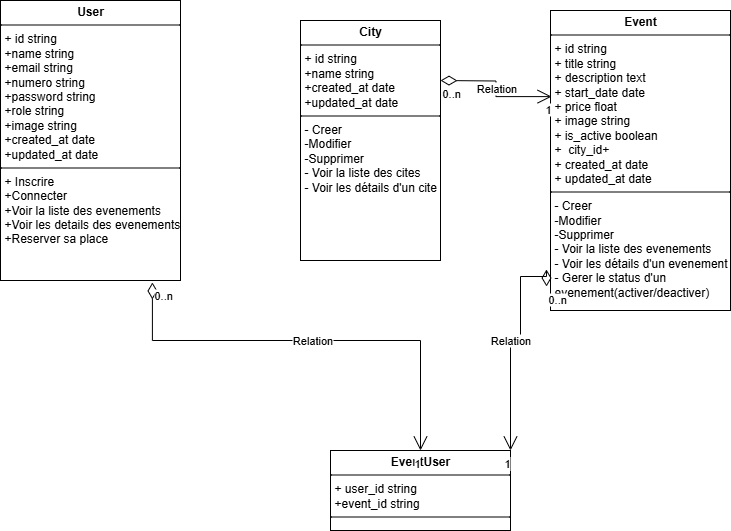

The diagram above was exported from draw.io. Its source (the exported page's mxGraphModel, read from the mxfile embedded in the PNG):
<mxGraphModel dx="872" dy="537" grid="1" gridSize="10" guides="1" tooltips="1" connect="1" arrows="1" fold="1" page="1" pageScale="1" pageWidth="827" pageHeight="1169" math="0" shadow="0">
  <root>
    <mxCell id="0" />
    <mxCell id="1" parent="0" />
    <mxCell id="NLV0dIAxBkTO9_vcRunw-3" value="&lt;p style=&quot;margin:0px;margin-top:4px;text-align:center;&quot;&gt;&lt;b&gt;User&lt;/b&gt;&lt;/p&gt;&lt;hr size=&quot;1&quot; style=&quot;border-style:solid;&quot;&gt;&lt;p style=&quot;margin:0px;margin-left:4px;&quot;&gt;+ id string&lt;/p&gt;&lt;p style=&quot;margin:0px;margin-left:4px;&quot;&gt;+name string&lt;/p&gt;&lt;p style=&quot;margin:0px;margin-left:4px;&quot;&gt;+email string&lt;/p&gt;&lt;p style=&quot;margin:0px;margin-left:4px;&quot;&gt;+numero string&lt;/p&gt;&lt;p style=&quot;margin:0px;margin-left:4px;&quot;&gt;+password string&lt;/p&gt;&lt;p style=&quot;margin:0px;margin-left:4px;&quot;&gt;+role string&lt;/p&gt;&lt;p style=&quot;margin:0px;margin-left:4px;&quot;&gt;+image string&lt;/p&gt;&lt;p style=&quot;margin:0px;margin-left:4px;&quot;&gt;+created_at date&lt;/p&gt;&lt;p style=&quot;margin:0px;margin-left:4px;&quot;&gt;+updated_at date&lt;/p&gt;&lt;hr size=&quot;1&quot; style=&quot;border-style:solid;&quot;&gt;&lt;p style=&quot;margin:0px;margin-left:4px;&quot;&gt;+ Inscrire&lt;/p&gt;&lt;p style=&quot;margin:0px;margin-left:4px;&quot;&gt;+Connecter&lt;/p&gt;&lt;p style=&quot;margin:0px;margin-left:4px;&quot;&gt;+Voir la liste des evenements&lt;/p&gt;&lt;p style=&quot;margin:0px;margin-left:4px;&quot;&gt;+Voir les details des evenements&lt;/p&gt;&lt;p style=&quot;margin:0px;margin-left:4px;&quot;&gt;+Reserver sa place&lt;/p&gt;" style="verticalAlign=top;align=left;overflow=fill;html=1;whiteSpace=wrap;" vertex="1" parent="1">
      <mxGeometry x="30" y="40" width="180" height="280" as="geometry" />
    </mxCell>
    <mxCell id="NLV0dIAxBkTO9_vcRunw-5" value="&lt;p style=&quot;margin:0px;margin-top:4px;text-align:center;&quot;&gt;&lt;b&gt;City&lt;/b&gt;&lt;/p&gt;&lt;hr size=&quot;1&quot; style=&quot;border-style:solid;&quot;&gt;&lt;p style=&quot;margin:0px;margin-left:4px;&quot;&gt;+ id string&lt;/p&gt;&lt;p style=&quot;margin:0px;margin-left:4px;&quot;&gt;+name string&lt;/p&gt;&lt;p style=&quot;margin:0px;margin-left:4px;&quot;&gt;+created_at date&lt;/p&gt;&lt;p style=&quot;margin:0px;margin-left:4px;&quot;&gt;+updated_at date&lt;/p&gt;&lt;hr size=&quot;1&quot; style=&quot;border-style:solid;&quot;&gt;&lt;p style=&quot;margin:0px;margin-left:4px;&quot;&gt;- Creer&lt;/p&gt;&lt;p style=&quot;margin:0px;margin-left:4px;&quot;&gt;-Modifier&lt;/p&gt;&lt;p style=&quot;margin:0px;margin-left:4px;&quot;&gt;-Supprimer&lt;/p&gt;&lt;p style=&quot;margin:0px;margin-left:4px;&quot;&gt;- Voir la liste des cites&lt;/p&gt;&lt;p style=&quot;margin:0px;margin-left:4px;&quot;&gt;- Voir les détails d'un cite&lt;/p&gt;" style="verticalAlign=top;align=left;overflow=fill;html=1;whiteSpace=wrap;" vertex="1" parent="1">
      <mxGeometry x="330" y="60" width="140" height="240" as="geometry" />
    </mxCell>
    <mxCell id="NLV0dIAxBkTO9_vcRunw-6" value="&lt;p style=&quot;margin:0px;margin-top:4px;text-align:center;&quot;&gt;&lt;b&gt;Event&lt;/b&gt;&lt;/p&gt;&lt;hr size=&quot;1&quot; style=&quot;border-style:solid;&quot;&gt;&lt;p style=&quot;margin:0px;margin-left:4px;&quot;&gt;+ id string&lt;/p&gt;&lt;p style=&quot;margin:0px;margin-left:4px;&quot;&gt;+ title string&lt;/p&gt;&lt;p style=&quot;margin:0px;margin-left:4px;&quot;&gt;+ description text&lt;/p&gt;&lt;p style=&quot;margin:0px;margin-left:4px;&quot;&gt;+ start_date date&lt;/p&gt;&lt;p style=&quot;margin:0px;margin-left:4px;&quot;&gt;+ price float&lt;/p&gt;&lt;p style=&quot;margin:0px;margin-left:4px;&quot;&gt;+ image string&lt;/p&gt;&lt;p style=&quot;margin:0px;margin-left:4px;&quot;&gt;+ is_active boolean&lt;/p&gt;&lt;p style=&quot;margin:0px;margin-left:4px;&quot;&gt;+&amp;nbsp; city_id&lt;span style=&quot;background-color: transparent; color: light-dark(rgb(0, 0, 0), rgb(255, 255, 255));&quot;&gt;+&lt;/span&gt;&lt;/p&gt;&lt;p style=&quot;margin:0px;margin-left:4px;&quot;&gt;+ created_at date&lt;/p&gt;&lt;p style=&quot;margin:0px;margin-left:4px;&quot;&gt;+ updated_at date&lt;/p&gt;&lt;hr size=&quot;1&quot; style=&quot;border-style:solid;&quot;&gt;&lt;p style=&quot;margin:0px;margin-left:4px;&quot;&gt;- Creer&lt;/p&gt;&lt;p style=&quot;margin:0px;margin-left:4px;&quot;&gt;-Modifier&lt;/p&gt;&lt;p style=&quot;margin:0px;margin-left:4px;&quot;&gt;-Supprimer&lt;/p&gt;&lt;p style=&quot;margin:0px;margin-left:4px;&quot;&gt;- Voir la liste des evenements&lt;/p&gt;&lt;p style=&quot;margin:0px;margin-left:4px;&quot;&gt;- Voir les détails d'un evenement&lt;/p&gt;&lt;p style=&quot;margin:0px;margin-left:4px;&quot;&gt;- Gerer le status d'un evenement(activer/deactiver)&lt;/p&gt;" style="verticalAlign=top;align=left;overflow=fill;html=1;whiteSpace=wrap;" vertex="1" parent="1">
      <mxGeometry x="580" y="50" width="180" height="300" as="geometry" />
    </mxCell>
    <mxCell id="NLV0dIAxBkTO9_vcRunw-7" value="&lt;p style=&quot;margin:0px;margin-top:4px;text-align:center;&quot;&gt;&lt;b&gt;EventUser&lt;/b&gt;&lt;/p&gt;&lt;hr size=&quot;1&quot; style=&quot;border-style:solid;&quot;&gt;&lt;p style=&quot;margin:0px;margin-left:4px;&quot;&gt;+ user_id string&lt;/p&gt;&lt;p style=&quot;margin:0px;margin-left:4px;&quot;&gt;+event_id string&lt;/p&gt;&lt;hr size=&quot;1&quot; style=&quot;border-style:solid;&quot;&gt;&lt;p style=&quot;margin:0px;margin-left:4px;&quot;&gt;&lt;br&gt;&lt;/p&gt;" style="verticalAlign=top;align=left;overflow=fill;html=1;whiteSpace=wrap;" vertex="1" parent="1">
      <mxGeometry x="360" y="490" width="180" height="80" as="geometry" />
    </mxCell>
    <mxCell id="NLV0dIAxBkTO9_vcRunw-8" value="Relation" style="endArrow=open;html=1;endSize=12;startArrow=diamondThin;startSize=14;startFill=0;edgeStyle=orthogonalEdgeStyle;rounded=0;entryX=0.006;entryY=0.287;entryDx=0;entryDy=0;entryPerimeter=0;" edge="1" parent="1" target="NLV0dIAxBkTO9_vcRunw-6">
      <mxGeometry relative="1" as="geometry">
        <mxPoint x="470" y="120" as="sourcePoint" />
        <mxPoint x="620" y="120" as="targetPoint" />
      </mxGeometry>
    </mxCell>
    <mxCell id="NLV0dIAxBkTO9_vcRunw-9" value="0..n" style="edgeLabel;resizable=0;html=1;align=left;verticalAlign=top;" connectable="0" vertex="1" parent="NLV0dIAxBkTO9_vcRunw-8">
      <mxGeometry x="-1" relative="1" as="geometry" />
    </mxCell>
    <mxCell id="NLV0dIAxBkTO9_vcRunw-10" value="1" style="edgeLabel;resizable=0;html=1;align=right;verticalAlign=top;" connectable="0" vertex="1" parent="NLV0dIAxBkTO9_vcRunw-8">
      <mxGeometry x="1" relative="1" as="geometry" />
    </mxCell>
    <mxCell id="NLV0dIAxBkTO9_vcRunw-12" value="Relation" style="endArrow=open;html=1;endSize=12;startArrow=diamondThin;startSize=14;startFill=0;edgeStyle=orthogonalEdgeStyle;rounded=0;entryX=1;entryY=0;entryDx=0;entryDy=0;exitX=-0.022;exitY=0.92;exitDx=0;exitDy=0;exitPerimeter=0;" edge="1" parent="1" source="NLV0dIAxBkTO9_vcRunw-6" target="NLV0dIAxBkTO9_vcRunw-7">
      <mxGeometry relative="1" as="geometry">
        <mxPoint x="680" y="370" as="sourcePoint" />
        <mxPoint x="490" y="360" as="targetPoint" />
        <Array as="points">
          <mxPoint x="550" y="316" />
          <mxPoint x="550" y="380" />
          <mxPoint x="540" y="380" />
        </Array>
      </mxGeometry>
    </mxCell>
    <mxCell id="NLV0dIAxBkTO9_vcRunw-13" value="0..n" style="edgeLabel;resizable=0;html=1;align=left;verticalAlign=top;" connectable="0" vertex="1" parent="NLV0dIAxBkTO9_vcRunw-12">
      <mxGeometry x="-1" relative="1" as="geometry" />
    </mxCell>
    <mxCell id="NLV0dIAxBkTO9_vcRunw-14" value="1" style="edgeLabel;resizable=0;html=1;align=right;verticalAlign=top;" connectable="0" vertex="1" parent="NLV0dIAxBkTO9_vcRunw-12">
      <mxGeometry x="1" relative="1" as="geometry" />
    </mxCell>
    <mxCell id="NLV0dIAxBkTO9_vcRunw-15" value="Relation" style="endArrow=open;html=1;endSize=12;startArrow=diamondThin;startSize=14;startFill=0;edgeStyle=orthogonalEdgeStyle;rounded=0;exitX=0.844;exitY=1.007;exitDx=0;exitDy=0;exitPerimeter=0;" edge="1" parent="1" source="NLV0dIAxBkTO9_vcRunw-3" target="NLV0dIAxBkTO9_vcRunw-7">
      <mxGeometry relative="1" as="geometry">
        <mxPoint x="330" y="360" as="sourcePoint" />
        <mxPoint x="490" y="360" as="targetPoint" />
        <Array as="points">
          <mxPoint x="182" y="380" />
          <mxPoint x="450" y="380" />
        </Array>
      </mxGeometry>
    </mxCell>
    <mxCell id="NLV0dIAxBkTO9_vcRunw-16" value="0..n" style="edgeLabel;resizable=0;html=1;align=left;verticalAlign=top;" connectable="0" vertex="1" parent="NLV0dIAxBkTO9_vcRunw-15">
      <mxGeometry x="-1" relative="1" as="geometry" />
    </mxCell>
    <mxCell id="NLV0dIAxBkTO9_vcRunw-17" value="1" style="edgeLabel;resizable=0;html=1;align=right;verticalAlign=top;" connectable="0" vertex="1" parent="NLV0dIAxBkTO9_vcRunw-15">
      <mxGeometry x="1" relative="1" as="geometry" />
    </mxCell>
  </root>
</mxGraphModel>